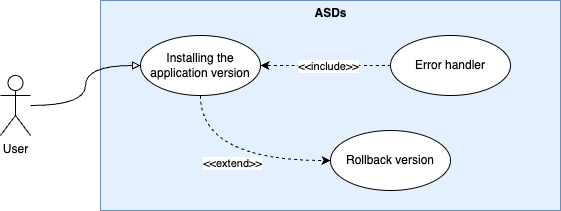

The diagram above was exported from draw.io. Its source (the exported page's mxGraphModel, read from the mxfile embedded in the PNG):
<mxGraphModel dx="1798" dy="-125" grid="1" gridSize="10" guides="1" tooltips="1" connect="1" arrows="1" fold="1" page="1" pageScale="1" pageWidth="827" pageHeight="1169" math="0" shadow="0">
  <root>
    <mxCell id="0" />
    <mxCell id="1" parent="0" />
    <mxCell id="OxGlFsLyXI40AdONwTPO-1" value="" style="rounded=0;whiteSpace=wrap;html=1;fillColor=#e5f0ff;strokeColor=#6c8ebf;" vertex="1" parent="1">
      <mxGeometry x="234" y="1530" width="460" height="210" as="geometry" />
    </mxCell>
    <mxCell id="OxGlFsLyXI40AdONwTPO-2" style="edgeStyle=orthogonalEdgeStyle;rounded=0;orthogonalLoop=1;jettySize=auto;html=1;curved=1;endArrow=block;endFill=0;" edge="1" parent="1" source="OxGlFsLyXI40AdONwTPO-3" target="OxGlFsLyXI40AdONwTPO-6">
      <mxGeometry relative="1" as="geometry" />
    </mxCell>
    <mxCell id="OxGlFsLyXI40AdONwTPO-3" value="User" style="shape=umlActor;verticalLabelPosition=bottom;verticalAlign=top;html=1;outlineConnect=0;" vertex="1" parent="1">
      <mxGeometry x="134" y="1605" width="30" height="60" as="geometry" />
    </mxCell>
    <mxCell id="OxGlFsLyXI40AdONwTPO-4" style="edgeStyle=orthogonalEdgeStyle;rounded=0;orthogonalLoop=1;jettySize=auto;html=1;entryX=0;entryY=0.5;entryDx=0;entryDy=0;dashed=1;curved=1;" edge="1" parent="1" source="OxGlFsLyXI40AdONwTPO-6" target="OxGlFsLyXI40AdONwTPO-11">
      <mxGeometry relative="1" as="geometry">
        <Array as="points">
          <mxPoint x="334" y="1690" />
        </Array>
      </mxGeometry>
    </mxCell>
    <mxCell id="OxGlFsLyXI40AdONwTPO-5" value="&amp;lt;&amp;lt;extend&amp;gt;&amp;gt;" style="edgeLabel;html=1;align=center;verticalAlign=middle;resizable=0;points=[];" vertex="1" connectable="0" parent="OxGlFsLyXI40AdONwTPO-4">
      <mxGeometry x="-0.0128" y="-2" relative="1" as="geometry">
        <mxPoint as="offset" />
      </mxGeometry>
    </mxCell>
    <mxCell id="OxGlFsLyXI40AdONwTPO-6" value="Installing the application version" style="ellipse;whiteSpace=wrap;html=1;" vertex="1" parent="1">
      <mxGeometry x="274" y="1565" width="120" height="60" as="geometry" />
    </mxCell>
    <mxCell id="OxGlFsLyXI40AdONwTPO-7" value="&lt;b&gt;ASDs&lt;/b&gt;" style="text;html=1;align=center;verticalAlign=middle;resizable=0;points=[];autosize=1;strokeColor=none;fillColor=none;" vertex="1" parent="1">
      <mxGeometry x="439" y="1530" width="50" height="26" as="geometry" />
    </mxCell>
    <mxCell id="OxGlFsLyXI40AdONwTPO-8" style="edgeStyle=orthogonalEdgeStyle;rounded=0;orthogonalLoop=1;jettySize=auto;html=1;curved=1;dashed=1;" edge="1" parent="1" source="OxGlFsLyXI40AdONwTPO-10" target="OxGlFsLyXI40AdONwTPO-6">
      <mxGeometry relative="1" as="geometry" />
    </mxCell>
    <mxCell id="OxGlFsLyXI40AdONwTPO-9" value="&amp;lt;&amp;lt;include&amp;gt;&amp;gt;" style="edgeLabel;html=1;align=center;verticalAlign=middle;resizable=0;points=[];" vertex="1" connectable="0" parent="OxGlFsLyXI40AdONwTPO-8">
      <mxGeometry x="-0.0376" relative="1" as="geometry">
        <mxPoint as="offset" />
      </mxGeometry>
    </mxCell>
    <mxCell id="OxGlFsLyXI40AdONwTPO-10" value="Error handler" style="ellipse;whiteSpace=wrap;html=1;" vertex="1" parent="1">
      <mxGeometry x="524" y="1565" width="120" height="60" as="geometry" />
    </mxCell>
    <mxCell id="OxGlFsLyXI40AdONwTPO-11" value="Rollback version" style="ellipse;whiteSpace=wrap;html=1;" vertex="1" parent="1">
      <mxGeometry x="464" y="1660" width="120" height="60" as="geometry" />
    </mxCell>
  </root>
</mxGraphModel>